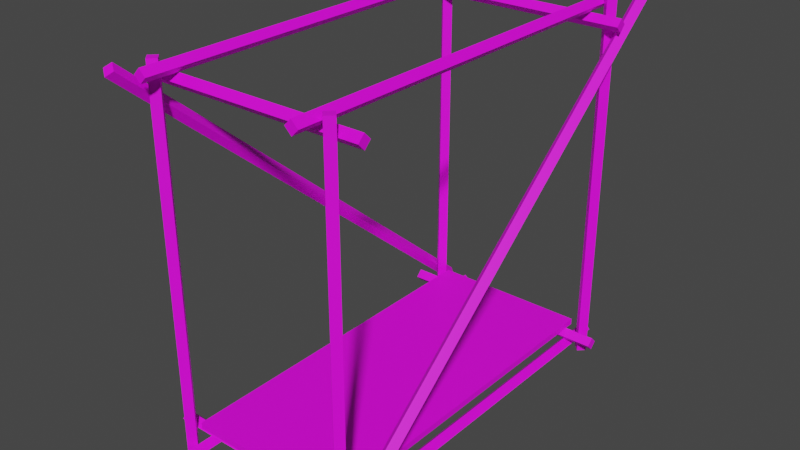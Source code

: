 # Source: Scaffolding01Mid.blend  (saved by Blender 4.2.66; exported with 4.5.12 LTS)
import bpy
from mathutils import Matrix  # noqa: F401  (used for matrix-valued properties, if any)

bpy.ops.wm.read_factory_settings(use_empty=True)
scene = bpy.context.scene
scene.name = 'Scene'

# ---- collections
col_collection = bpy.data.collections.new('Collection'); scene.collection.children.link(col_collection)

# ---- images (referenced by path relative to the original .blend; pixels are not part of the script)
import os
ASSET_DIR = os.environ.get("B2B_ASSET_DIR", "")  # directory of the original .blend (textures are referenced by path, not embedded)
HERE = os.path.dirname(os.path.abspath(__file__))  # packed textures are extracted next to this script under _unpacked/

def load_image(name, relpath, width, height, colorspace="sRGB"):
    """Load a texture the original file referenced (path relative to the .blend, or extracted next to this script)."""
    p = next((c for c in (os.path.join(HERE, relpath), os.path.join(ASSET_DIR, relpath)) if relpath and os.path.exists(c)), "")
    if p:
        img = bpy.data.images.load(p, check_existing=True)
        img.name = name
    else:  # same state as the original file: an image datablock whose file is absent (Cycles renders it pink)
        img = bpy.data.images.new(name, width, height)
        img.source = "FILE"
        img.filepath = "//" + (relpath or name)
    img.colorspace_settings.name = colorspace
    return img
img_scaffolding01_a_png = load_image('Scaffolding01_a.png', 'Scaffolding01_a.png', 1024, 1024, 'sRGB')

# ---- materials (node trees are filled in below, after node groups)
mat_primary = bpy.data.materials.new('Primary')
mat_primary.alpha_threshold = 0.0
mat_primary.use_transparent_shadow = False
mat_primary.roughness = 0.5
mat_primary.line_color = (0.0, 0.0, 0.0, 1.0)

# ---- material node trees
mat_primary.use_nodes = True; mat_primary.node_tree.nodes.clear()
_N = mat_primary.node_tree.nodes; _L = mat_primary.node_tree.links
n0 = _N.new('ShaderNodeOutputMaterial'); n0.name = 'Material Output'; n0.location = (300, 300)
n1 = _N.new('ShaderNodeBsdfPrincipled'); n1.name = 'Principled BSDF'; n1.location = (10, 300)
n1.distribution = 'GGX'
n1.subsurface_method = 'RANDOM_WALK_SKIN'
n1.inputs[3].default_value = 1.45
n1.inputs[27].default_value = (0.0, 0.0, 0.0, 1.0)
n1.inputs[28].default_value = 1.0
n2 = _N.new('ShaderNodeTexImage'); n2.name = 'Image Texture'; n2.location = (-280, 280)
n2.image = img_scaffolding01_a_png
n2.interpolation = 'Closest'
_L.new(n1.outputs[0], n0.inputs[0])
_L.new(n2.outputs[0], n1.inputs[0])
n0.is_active_output = True

# ---- world
world_world = bpy.data.worlds.new('World'); scene.world = world_world
world_world.use_nodes = True; world_world.node_tree.nodes.clear()
_N = world_world.node_tree.nodes; _L = world_world.node_tree.links
n0 = _N.new('ShaderNodeOutputWorld'); n0.name = 'World Output'; n0.location = (300, 300)
n1 = _N.new('ShaderNodeBackground'); n1.name = 'Background'; n1.location = (10, 300)
n1.inputs[0].default_value = (0.05088, 0.05088, 0.05088, 1.0)
_L.new(n1.outputs[0], n0.inputs[0])
n0.is_active_output = True
world_world.color = (0.05088, 0.05088, 0.05088)
world_world.use_sun_shadow = False
world_world.sun_shadow_jitter_overblur = 0.0

# ---- meshes
me_cube = bpy.data.meshes.new('Cube')
me_cube.from_pydata([(1.0, 2.071, 4.05), (1.0, 2.071, 0.0), (1.071, 2.0, 4.05), (1.071, 2.0, 0.0), (0.9293, 2.0, 4.05), (0.9293, 2.0, 0.0), (1.0, 1.929, 4.05), (1.0, 1.929, 0.0), (1.0, -1.929, 4.05), (1.0, -1.929, 0.0), (1.071, -2.0, 4.05), (1.071, -2.0, 0.0), (0.9293, -2.0, 4.05), (0.9293, -2.0, 0.0), (1.0, -2.071, 4.05), (1.0, -2.071, 0.0), (1.141, 2.299, 4.05), (1.141, -2.39, 0.1083), (1.212, 2.344, 3.996), (1.212, -2.344, 0.05417), (1.071, 2.344, 3.996), (1.071, -2.344, 0.05417), (1.141, 2.39, 3.942), (1.141, -2.299, 0.0), (0.8586, -2.253, 0.1414), (0.8586, 2.303, 0.1414), (0.9293, -2.253, 0.07071), (0.9293, 2.303, 0.07071), (0.7879, -2.253, 0.07071), (0.7879, 2.303, 0.07071), (0.8586, -2.253, 0.0), (0.8586, 2.303, 1.192e-07), (0.8586, -2.253, 4.05), (0.8586, 2.303, 4.05), (0.9293, -2.253, 3.979), (0.9293, 2.303, 3.979), (0.7879, -2.253, 3.979), (0.7879, 2.303, 3.979), (0.8586, -2.253, 3.909), (0.8586, 2.303, 3.909), (-1.0, 2.071, 4.05), (-1.0, 2.071, 0.0), (-1.071, 2.0, 4.05), (-1.071, 2.0, 0.0), (-0.9293, 2.0, 4.05), (-0.9293, 2.0, 0.0), (-1.0, 1.929, 4.05), (-1.0, 1.929, 0.0), (-1.0, -1.929, 4.05), (-1.0, -1.929, 0.0), (-1.071, -2.0, 4.05), (-1.071, -2.0, 0.0), (-0.9293, -2.0, 4.05), (-0.9293, -2.0, 0.0), (-1.0, -2.071, 4.05), (-1.0, -2.071, 0.0), (-1.141, -2.299, 4.05), (-1.141, 2.39, 0.1083), (-1.212, -2.344, 3.996), (-1.212, 2.344, 0.05417), (-1.071, -2.344, 3.996), (-1.071, 2.344, 0.05417), (-1.141, -2.39, 3.942), (-1.141, 2.299, 0.0), (-0.8586, -2.253, 0.1414), (-0.8586, 2.303, 0.1414), (-0.9293, -2.253, 0.07071), (-0.9293, 2.303, 0.07071), (-0.7879, -2.253, 0.07071), (-0.7879, 2.303, 0.07071), (-0.8586, -2.253, 0.0), (-0.8586, 2.303, 1.192e-07), (-0.8586, -2.253, 4.05), (-0.8586, 2.303, 4.05), (-0.9293, -2.253, 3.979), (-0.9293, 2.303, 3.979), (-0.7879, -2.253, 3.979), (-0.7879, 2.303, 3.979), (-0.8586, -2.253, 3.909), (-0.8586, 2.303, 3.909), (1.212, -1.859, 0.2824), (1.212, -1.788, 0.2117), (1.212, -1.929, 0.2117), (1.212, -1.859, 0.141), (-1.212, -1.859, 0.141), (-1.212, -1.859, 0.2824), (-1.212, -1.788, 0.2117), (-1.212, -1.929, 0.2117), (1.212, 1.859, 0.2824), (1.212, 1.788, 0.2117), (1.212, 1.929, 0.2117), (1.212, 1.859, 0.141), (-1.212, 1.859, 0.141), (-1.212, 1.859, 0.2824), (-1.212, 1.788, 0.2117), (-1.212, 1.929, 0.2117), (1.212, -1.859, 3.909), (1.212, -1.788, 3.838), (1.212, -1.929, 3.838), (1.212, -1.859, 3.767), (-1.212, -1.859, 3.767), (-1.212, -1.859, 3.909), (-1.212, -1.788, 3.838), (-1.212, -1.929, 3.838), (1.212, 1.859, 3.909), (1.212, 1.788, 3.838), (1.212, 1.929, 3.838), (1.212, 1.859, 3.767), (-1.212, 1.859, 3.767), (-1.212, 1.859, 3.909), (-1.212, 1.788, 3.838), (-1.212, 1.929, 3.838), (-0.875, -1.968, 0.2824), (-0.875, -1.968, 0.35), (-0.875, 1.968, 0.2824), (-0.875, 1.968, 0.35), (0.875, -1.968, 0.2824), (0.875, -1.968, 0.35), (0.875, 1.968, 0.2824), (0.875, 1.968, 0.35)], [], [(0, 4, 6, 2), (3, 2, 6, 7), (7, 6, 4, 5), (5, 1, 3, 7), (1, 0, 2, 3), (5, 4, 0, 1), (8, 12, 14, 10), (11, 10, 14, 15), (15, 14, 12, 13), (13, 9, 11, 15), (9, 8, 10, 11), (13, 12, 8, 9), (16, 20, 22, 18), (19, 18, 22, 23), (23, 22, 20, 21), (21, 17, 19, 23), (17, 16, 18, 19), (21, 20, 16, 17), (24, 28, 30, 26), (27, 26, 30, 31), (31, 30, 28, 29), (29, 25, 27, 31), (25, 24, 26, 27), (29, 28, 24, 25), (32, 36, 38, 34), (35, 34, 38, 39), (39, 38, 36, 37), (37, 33, 35, 39), (33, 32, 34, 35), (37, 36, 32, 33), (40, 42, 46, 44), (43, 47, 46, 42), (47, 45, 44, 46), (45, 47, 43, 41), (41, 43, 42, 40), (45, 41, 40, 44), (48, 50, 54, 52), (51, 55, 54, 50), (55, 53, 52, 54), (53, 55, 51, 49), (49, 51, 50, 48), (53, 49, 48, 52), (56, 58, 62, 60), (59, 63, 62, 58), (63, 61, 60, 62), (61, 63, 59, 57), (57, 59, 58, 56), (61, 57, 56, 60), (64, 66, 70, 68), (67, 71, 70, 66), (71, 69, 68, 70), (69, 71, 67, 65), (65, 67, 66, 64), (69, 65, 64, 68), (72, 74, 78, 76), (75, 79, 78, 74), (79, 77, 76, 78), (77, 79, 75, 73), (73, 75, 74, 72), (77, 73, 72, 76), (80, 82, 83, 81), (86, 81, 83, 84), (84, 83, 82, 87), (87, 85, 86, 84), (85, 80, 81, 86), (87, 82, 80, 85), (88, 89, 91, 90), (94, 92, 91, 89), (92, 95, 90, 91), (95, 92, 94, 93), (93, 94, 89, 88), (95, 93, 88, 90), (96, 98, 99, 97), (102, 97, 99, 100), (100, 99, 98, 103), (103, 101, 102, 100), (101, 96, 97, 102), (103, 98, 96, 101), (104, 105, 107, 106), (110, 108, 107, 105), (108, 111, 106, 107), (111, 108, 110, 109), (109, 110, 105, 104), (111, 109, 104, 106), (112, 113, 115, 114), (114, 115, 119, 118), (118, 119, 117, 116), (116, 117, 113, 112), (114, 118, 116, 112), (119, 115, 113, 117)])
_uv = me_cube.uv_layers.new(name='UVMap')
_uv.uv.foreach_set('vector', [1.0, 0.9512, 1.0, 1.0, 0.9844, 1.0, 0.9844, 0.9512, 0.125, 0.9512, 0.9844, 0.9512, 0.9844, 1.0, 0.125, 1.0, 0.125, 0.8049, 0.9844, 0.8049, 0.9844, 0.8537, 0.125, 0.8537, 0.1094, 1.0, 0.1094, 0.9512, 0.125, 0.9512, 0.125, 1.0, 0.125, 0.9024, 0.9844, 0.9024, 0.9844, 0.9512, 0.125, 0.9512, 0.125, 0.8537, 0.9844, 0.8537, 0.9844, 0.9024, 0.125, 0.9024, 1.0, 0.8537, 0.9844, 0.8537, 0.9844, 0.8049, 1.0, 0.8049, 0.125, 0.9512, 0.9844, 0.9512, 0.9844, 1.0, 0.125, 1.0, 0.125, 0.8049, 0.9844, 0.8049, 0.9844, 0.8537, 0.125, 0.8537, 0.125, 0.8537, 0.1094, 0.8537, 0.1094, 0.8049, 0.125, 0.8049, 0.125, 0.9024, 0.9844, 0.9024, 0.9844, 0.9512, 0.125, 0.9512, 0.125, 0.8537, 0.9844, 0.8537, 0.9844, 0.9024, 0.125, 0.9024, 0.0, 0.8537, 0.0, 0.8049, 0.01562, 0.8049, 0.01562, 0.8537, 0.9375, 0.8537, 0.01562, 0.8537, 0.01562, 0.8049, 0.9375, 0.8049, 0.9375, 1.0, 0.01562, 1.0, 0.01562, 0.9512, 0.9375, 0.9512, 0.9375, 0.9512, 0.9531, 0.9512, 0.9531, 1.0, 0.9375, 1.0, 0.9375, 0.9024, 0.01562, 0.9024, 0.01562, 0.8537, 0.9375, 0.8537, 0.9375, 0.9512, 0.01562, 0.9512, 0.01562, 0.9024, 0.9375, 0.9024, 0.0, 0.9512, 0.01562, 0.9512, 0.01562, 1.0, 0.0, 1.0, 0.7031, 0.8537, 0.01562, 0.8537, 0.01562, 0.8049, 0.7031, 0.8049, 0.7031, 1.0, 0.01562, 1.0, 0.01562, 0.9512, 0.7031, 0.9512, 0.7031, 0.9512, 0.7188, 0.9512, 0.7188, 1.0, 0.7031, 1.0, 0.7031, 0.9024, 0.01562, 0.9024, 0.01562, 0.8537, 0.7031, 0.8537, 0.7031, 0.9512, 0.01562, 0.9512, 0.01562, 0.9024, 0.7031, 0.9024, 0.7188, 0.9512, 0.7188, 1.0, 0.7031, 1.0, 0.7031, 0.9512, 0.01562, 0.9512, 0.7031, 0.9512, 0.7031, 1.0, 0.01562, 1.0, 0.01562, 0.8049, 0.7031, 0.8049, 0.7031, 0.8537, 0.01562, 0.8537, 0.01562, 0.8537, 0.0, 0.8537, 0.0, 0.8049, 0.01562, 0.8049, 0.01562, 0.9024, 0.7031, 0.9024, 0.7031, 0.9512, 0.01562, 0.9512, 0.01562, 0.8537, 0.7031, 0.8537, 0.7031, 0.9024, 0.01562, 0.9024, 1.0, 0.9512, 0.9844, 0.9512, 0.9844, 1.0, 1.0, 1.0, 0.125, 0.9512, 0.125, 1.0, 0.9844, 1.0, 0.9844, 0.9512, 0.125, 0.8049, 0.125, 0.8537, 0.9844, 0.8537, 0.9844, 0.8049, 0.1094, 1.0, 0.125, 1.0, 0.125, 0.9512, 0.1094, 0.9512, 0.125, 0.9024, 0.125, 0.9512, 0.9844, 0.9512, 0.9844, 0.9024, 0.125, 0.8537, 0.125, 0.9024, 0.9844, 0.9024, 0.9844, 0.8537, 1.0, 0.8537, 1.0, 0.8049, 0.9844, 0.8049, 0.9844, 0.8537, 0.125, 0.9512, 0.125, 1.0, 0.9844, 1.0, 0.9844, 0.9512, 0.125, 0.8049, 0.125, 0.8537, 0.9844, 0.8537, 0.9844, 0.8049, 0.125, 0.8537, 0.125, 0.8049, 0.1094, 0.8049, 0.1094, 0.8537, 0.125, 0.9024, 0.125, 0.9512, 0.9844, 0.9512, 0.9844, 0.9024, 0.125, 0.8537, 0.125, 0.9024, 0.9844, 0.9024, 0.9844, 0.8537, 0.0, 0.8537, 0.01562, 0.8537, 0.01562, 0.8049, 0.0, 0.8049, 0.9375, 0.8537, 0.9375, 0.8049, 0.01562, 0.8049, 0.01562, 0.8537, 0.9375, 1.0, 0.9375, 0.9512, 0.01562, 0.9512, 0.01562, 1.0, 0.9375, 0.9512, 0.9375, 1.0, 0.9531, 1.0, 0.9531, 0.9512, 0.9375, 0.9024, 0.9375, 0.8537, 0.01562, 0.8537, 0.01562, 0.9024, 0.9375, 0.9512, 0.9375, 0.9024, 0.01562, 0.9024, 0.01562, 0.9512, 0.0, 0.9512, 0.0, 1.0, 0.01562, 1.0, 0.01562, 0.9512, 0.7031, 0.8537, 0.7031, 0.8049, 0.01562, 0.8049, 0.01562, 0.8537, 0.7031, 1.0, 0.7031, 0.9512, 0.01562, 0.9512, 0.01562, 1.0, 0.7031, 0.9512, 0.7031, 1.0, 0.7188, 1.0, 0.7188, 0.9512, 0.7031, 0.9024, 0.7031, 0.8537, 0.01562, 0.8537, 0.01562, 0.9024, 0.7031, 0.9512, 0.7031, 0.9024, 0.01562, 0.9024, 0.01562, 0.9512, 0.7188, 0.9512, 0.7031, 0.9512, 0.7031, 1.0, 0.7188, 1.0, 0.01562, 0.9512, 0.01562, 1.0, 0.7031, 1.0, 0.7031, 0.9512, 0.01562, 0.8049, 0.01562, 0.8537, 0.7031, 0.8537, 0.7031, 0.8049, 0.01562, 0.8537, 0.01562, 0.8049, 0.0, 0.8049, 0.0, 0.8537, 0.01562, 0.9024, 0.01562, 0.9512, 0.7031, 0.9512, 0.7031, 0.9024, 0.01562, 0.8537, 0.01562, 0.9024, 0.7031, 0.9024, 0.7031, 0.8537, 0.5547, 0.8537, 0.5547, 0.8049, 0.5703, 0.8049, 0.5703, 0.8537, 0.9844, 0.8537, 0.5703, 0.8537, 0.5703, 0.8049, 0.9844, 0.8049, 0.9844, 1.0, 0.5703, 1.0, 0.5703, 0.9512, 0.9844, 0.9512, 1.0, 0.8049, 1.0, 0.8537, 0.9844, 0.8537, 0.9844, 0.8049, 0.9844, 0.9024, 0.5703, 0.9024, 0.5703, 0.8537, 0.9844, 0.8537, 0.9844, 0.9512, 0.5703, 0.9512, 0.5703, 0.9024, 0.9844, 0.9024, 0.4297, 0.9512, 0.4297, 1.0, 0.4062, 1.0, 0.4062, 0.9512, 0.01562, 0.8537, 0.01562, 0.8049, 0.4062, 0.8049, 0.4062, 0.8537, 0.01562, 1.0, 0.01562, 0.9512, 0.4062, 0.9512, 0.4062, 1.0, 0.0, 0.8049, 0.01562, 0.8049, 0.01562, 0.8537, 0.0, 0.8537, 0.01562, 0.9024, 0.01562, 0.8537, 0.4062, 0.8537, 0.4062, 0.9024, 0.01562, 0.9512, 0.01562, 0.9024, 0.4062, 0.9024, 0.4062, 0.9512, 0.9844, 1.0, 0.9844, 0.9512, 1.0, 0.9512, 1.0, 1.0, 0.5859, 0.8537, 0.9844, 0.8537, 0.9844, 0.9024, 0.5859, 0.9024, 0.5859, 0.9024, 0.9844, 0.9024, 0.9844, 0.9512, 0.5859, 0.9512, 0.5703, 0.8049, 0.5859, 0.8049, 0.5859, 0.8537, 0.5703, 0.8537, 0.5859, 0.8049, 0.9844, 0.8049, 0.9844, 0.8537, 0.5859, 0.8537, 0.5859, 0.9512, 0.9844, 0.9512, 0.9844, 1.0, 0.5859, 1.0, 0.4141, 0.8049, 0.4297, 0.8049, 0.4297, 0.8537, 0.4141, 0.8537, 0.01562, 0.9512, 0.01562, 0.9024, 0.4141, 0.9024, 0.4141, 0.9512, 0.01562, 0.9024, 0.01562, 0.8537, 0.4141, 0.8537, 0.4141, 0.9024, 0.0, 1.0, 0.0, 0.9512, 0.01562, 0.9512, 0.01562, 1.0, 0.01562, 1.0, 0.01562, 0.9512, 0.4141, 0.9512, 0.4141, 1.0, 0.01562, 0.8537, 0.01562, 0.8049, 0.4141, 0.8049, 0.4141, 0.8537, 0.01562, 0.04878, 0.01562, 0.0, 0.9844, 0.0, 0.9844, 0.04878, 0.7578, 0.6585, 0.7578, 0.6098, 0.9766, 0.6098, 0.9766, 0.6585, 0.9844, 0.5854, 0.9844, 0.6341, 0.01562, 0.6341, 0.01562, 0.5854, 0.01562, 0.561, 0.01562, 0.6098, 0.25, 0.6098, 0.25, 0.561, 0.9844, 0.7561, 0.9844, 0.04878, 0.01562, 0.04878, 0.01562, 0.7561, 1.0, 0.7561, 1.0, 0.04878, 0.01562, 0.04878, 0.01562, 0.7561])
me_cube.materials.append(mat_primary)
me_cube.use_mirror_vertex_groups = False
me_cube.update()

# ---- objects
ob_scaffolding01m = bpy.data.objects.new('Scaffolding01M', me_cube)

# ---- transforms, parenting, visibility, modifiers, constraints
ob_scaffolding01m.location = (0.0, 0.0, 0.0)
ob_scaffolding01m.lock_rotations_4d = False
ob_scaffolding01m.empty_display_type = 'ARROWS'
ob_scaffolding01m.lineart.crease_threshold = 0.0

# ---- collection membership
col_collection.objects.link(ob_scaffolding01m)

# ---- scene / render settings (as saved in the file)
scene.frame_start = 1; scene.frame_end = 250; scene.frame_set(1)
scene.render.engine = 'BLENDER_EEVEE_NEXT'
scene.cycles.sampling_pattern = 'TABULATED_SOBOL'
scene.view_settings.view_transform = 'Filmic'
bpy.context.view_layer.update()

# ---- added for rendering (the .blend has no active camera and no usable light): camera, sun
cam_auto = bpy.data.cameras.new('AutoCamera')
cam_auto.lens = 50.0
cam_auto.sensor_width = 36.0
cam_auto.clip_end = 1000.0
ob_auto_camera = bpy.data.objects.new('AutoCamera', cam_auto)
scene.collection.objects.link(ob_auto_camera)
ob_auto_camera.location = (6.21502, -7.45803, 6.99702)
ob_auto_camera.rotation_euler = (1.09748, -7.21219e-08, 0.694738)
scene.camera = ob_auto_camera
light_auto_sun = bpy.data.lights.new('AutoSun', 'SUN')
light_auto_sun.energy = 3.0
light_auto_sun.angle = 0.0523599
ob_auto_sun = bpy.data.objects.new('AutoSun', light_auto_sun)
scene.collection.objects.link(ob_auto_sun)
ob_auto_sun.rotation_euler = (0.872665, 0.174533, 0.523599)
bpy.context.view_layer.update()
